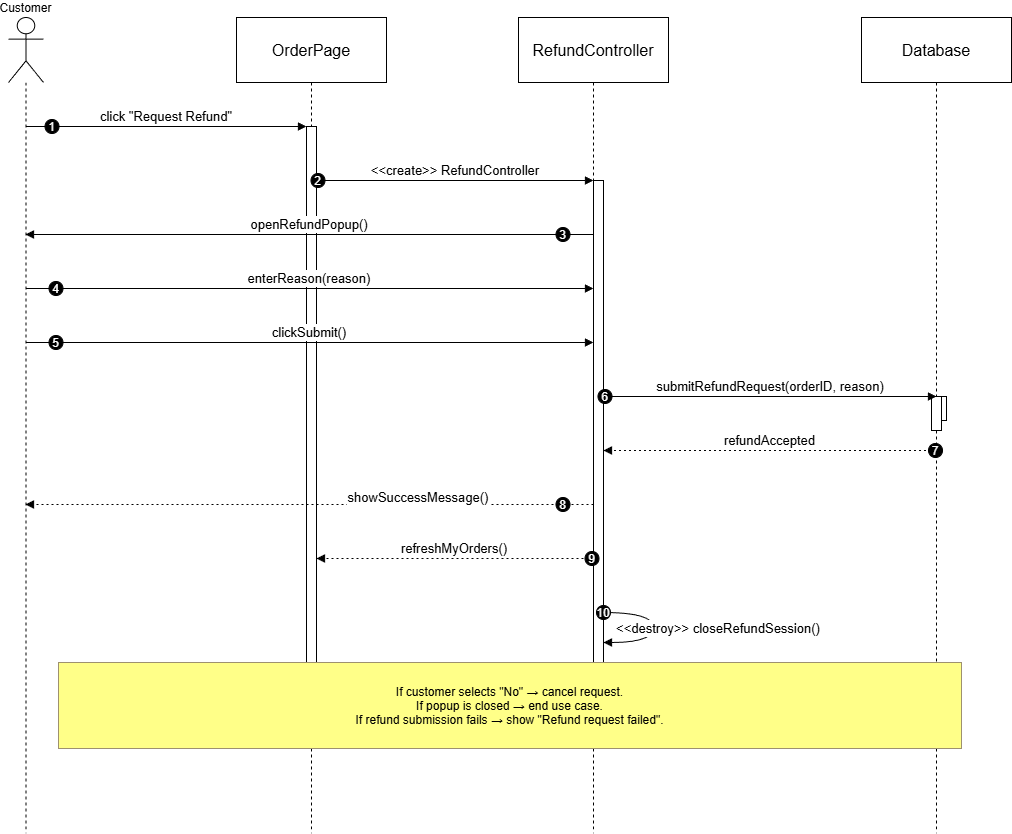

The diagram above was exported from draw.io. Its source (the exported page's mxGraphModel, read from the mxfile embedded in the PNG):
<mxGraphModel dx="1213" dy="764" grid="1" gridSize="10" guides="1" tooltips="1" connect="1" arrows="1" fold="1" page="1" pageScale="1" pageWidth="827" pageHeight="1169" math="0" shadow="0">
  <root>
    <mxCell id="0" />
    <mxCell id="1" parent="0" />
    <mxCell id="trvcyadCy2icJvUrqCH0-1" parent="1" style="shape=umlLifeline;perimeter=lifelinePerimeter;whiteSpace=wrap;container=1;dropTarget=0;collapsible=0;recursiveResize=0;outlineConnect=0;portConstraint=eastwest;newEdgeStyle={&quot;edgeStyle&quot;:&quot;elbowEdgeStyle&quot;,&quot;elbow&quot;:&quot;vertical&quot;,&quot;curved&quot;:0,&quot;rounded&quot;:0};participant=umlActor;verticalAlign=bottom;labelPosition=center;verticalLabelPosition=top;align=center;size=65;" value="Customer" vertex="1">
      <mxGeometry height="816" width="35" x="20" y="30" as="geometry" />
    </mxCell>
    <mxCell id="trvcyadCy2icJvUrqCH0-2" parent="1" style="shape=umlLifeline;perimeter=lifelinePerimeter;whiteSpace=wrap;container=1;dropTarget=0;collapsible=0;recursiveResize=0;outlineConnect=0;portConstraint=eastwest;newEdgeStyle={&quot;edgeStyle&quot;:&quot;elbowEdgeStyle&quot;,&quot;elbow&quot;:&quot;vertical&quot;,&quot;curved&quot;:0,&quot;rounded&quot;:0};size=65;fontSize=16;" value="OrderPage" vertex="1">
      <mxGeometry height="816" width="150" x="248" y="30" as="geometry" />
    </mxCell>
    <mxCell id="trvcyadCy2icJvUrqCH0-3" parent="trvcyadCy2icJvUrqCH0-2" style="points=[];perimeter=orthogonalPerimeter;outlineConnect=0;targetShapes=umlLifeline;portConstraint=eastwest;newEdgeStyle={&quot;edgeStyle&quot;:&quot;elbowEdgeStyle&quot;,&quot;elbow&quot;:&quot;vertical&quot;,&quot;curved&quot;:0,&quot;rounded&quot;:0};fontSize=13;" value="" vertex="1">
      <mxGeometry height="556" width="10" x="70" y="109" as="geometry" />
    </mxCell>
    <mxCell id="trvcyadCy2icJvUrqCH0-4" parent="1" style="shape=umlLifeline;perimeter=lifelinePerimeter;whiteSpace=wrap;container=1;dropTarget=0;collapsible=0;recursiveResize=0;outlineConnect=0;portConstraint=eastwest;newEdgeStyle={&quot;edgeStyle&quot;:&quot;elbowEdgeStyle&quot;,&quot;elbow&quot;:&quot;vertical&quot;,&quot;curved&quot;:0,&quot;rounded&quot;:0};size=65;fontSize=16;" value="RefundController" vertex="1">
      <mxGeometry height="816" width="150" x="530" y="30" as="geometry" />
    </mxCell>
    <mxCell id="trvcyadCy2icJvUrqCH0-5" parent="trvcyadCy2icJvUrqCH0-4" style="points=[];perimeter=orthogonalPerimeter;outlineConnect=0;targetShapes=umlLifeline;portConstraint=eastwest;newEdgeStyle={&quot;edgeStyle&quot;:&quot;elbowEdgeStyle&quot;,&quot;elbow&quot;:&quot;vertical&quot;,&quot;curved&quot;:0,&quot;rounded&quot;:0}" value="" vertex="1">
      <mxGeometry height="482" width="10" x="75" y="163" as="geometry" />
    </mxCell>
    <mxCell id="trvcyadCy2icJvUrqCH0-6" parent="1" style="shape=umlLifeline;perimeter=lifelinePerimeter;whiteSpace=wrap;container=1;dropTarget=0;collapsible=0;recursiveResize=0;outlineConnect=0;portConstraint=eastwest;newEdgeStyle={&quot;edgeStyle&quot;:&quot;elbowEdgeStyle&quot;,&quot;elbow&quot;:&quot;vertical&quot;,&quot;curved&quot;:0,&quot;rounded&quot;:0};size=65;fontSize=16;" value="Database" vertex="1">
      <mxGeometry height="816" width="150" x="873" y="30" as="geometry" />
    </mxCell>
    <mxCell id="trvcyadCy2icJvUrqCH0-7" parent="trvcyadCy2icJvUrqCH0-6" style="points=[];perimeter=orthogonalPerimeter;outlineConnect=0;targetShapes=umlLifeline;portConstraint=eastwest;newEdgeStyle={&quot;edgeStyle&quot;:&quot;elbowEdgeStyle&quot;,&quot;elbow&quot;:&quot;vertical&quot;,&quot;curved&quot;:0,&quot;rounded&quot;:0}" value="" vertex="1">
      <mxGeometry height="24" width="10" x="75" y="379" as="geometry" />
    </mxCell>
    <mxCell id="trvcyadCy2icJvUrqCH0-8" parent="trvcyadCy2icJvUrqCH0-6" style="points=[];perimeter=orthogonalPerimeter;outlineConnect=0;targetShapes=umlLifeline;portConstraint=eastwest;newEdgeStyle={&quot;edgeStyle&quot;:&quot;elbowEdgeStyle&quot;,&quot;elbow&quot;:&quot;vertical&quot;,&quot;curved&quot;:0,&quot;rounded&quot;:0}" value="" vertex="1">
      <mxGeometry height="34" width="10" x="70" y="379" as="geometry" />
    </mxCell>
    <mxCell id="trvcyadCy2icJvUrqCH0-9" edge="1" parent="1" source="trvcyadCy2icJvUrqCH0-1" style="verticalAlign=bottom;edgeStyle=elbowEdgeStyle;elbow=vertical;curved=0;rounded=0;endArrow=block;fontSize=13;" target="trvcyadCy2icJvUrqCH0-3" value="click &quot;Request Refund&quot;">
      <mxGeometry relative="1" as="geometry">
        <Array as="points">
          <mxPoint x="218" y="139" />
        </Array>
      </mxGeometry>
    </mxCell>
    <mxCell id="trvcyadCy2icJvUrqCH0-10" parent="trvcyadCy2icJvUrqCH0-9" style="ellipse;aspect=fixed;fillColor=#000000;align=center;fontColor=#FFFFFF;" value="1" vertex="1">
      <mxGeometry height="14" relative="1" width="14" as="geometry">
        <mxPoint x="-121.5" y="-7" as="offset" />
      </mxGeometry>
    </mxCell>
    <mxCell id="trvcyadCy2icJvUrqCH0-11" edge="1" parent="1" source="trvcyadCy2icJvUrqCH0-3" style="verticalAlign=bottom;edgeStyle=elbowEdgeStyle;elbow=vertical;curved=0;rounded=0;endArrow=block;fontSize=13;" target="trvcyadCy2icJvUrqCH0-5" value="&lt;&lt;create&gt;&gt; RefundController">
      <mxGeometry relative="1" as="geometry">
        <Array as="points">
          <mxPoint x="473" y="193" />
        </Array>
      </mxGeometry>
    </mxCell>
    <mxCell id="trvcyadCy2icJvUrqCH0-12" parent="trvcyadCy2icJvUrqCH0-11" style="ellipse;aspect=fixed;fillColor=#000000;align=center;fontColor=#FFFFFF;" value="2" vertex="1">
      <mxGeometry height="14" relative="1" width="14" as="geometry">
        <mxPoint x="-144.5" y="-7" as="offset" />
      </mxGeometry>
    </mxCell>
    <mxCell id="trvcyadCy2icJvUrqCH0-13" edge="1" parent="1" source="trvcyadCy2icJvUrqCH0-5" style="verticalAlign=bottom;edgeStyle=elbowEdgeStyle;elbow=vertical;curved=0;rounded=0;endArrow=block;fontSize=13;" target="trvcyadCy2icJvUrqCH0-1" value="openRefundPopup()">
      <mxGeometry relative="1" as="geometry">
        <Array as="points">
          <mxPoint x="360" y="247" />
        </Array>
      </mxGeometry>
    </mxCell>
    <mxCell id="trvcyadCy2icJvUrqCH0-14" parent="trvcyadCy2icJvUrqCH0-13" style="ellipse;aspect=fixed;fillColor=#000000;align=center;fontColor=#FFFFFF;" value="3" vertex="1">
      <mxGeometry height="14" relative="1" width="14" as="geometry">
        <mxPoint x="246.5" y="-7" as="offset" />
      </mxGeometry>
    </mxCell>
    <mxCell id="trvcyadCy2icJvUrqCH0-15" edge="1" parent="1" source="trvcyadCy2icJvUrqCH0-1" style="verticalAlign=bottom;edgeStyle=elbowEdgeStyle;elbow=vertical;curved=0;rounded=0;endArrow=block;fontSize=13;" target="trvcyadCy2icJvUrqCH0-5" value="enterReason(reason)">
      <mxGeometry relative="1" as="geometry">
        <Array as="points">
          <mxPoint x="357" y="301" />
        </Array>
      </mxGeometry>
    </mxCell>
    <mxCell id="trvcyadCy2icJvUrqCH0-16" parent="trvcyadCy2icJvUrqCH0-15" style="ellipse;aspect=fixed;fillColor=#000000;align=center;fontColor=#FFFFFF;" value="4" vertex="1">
      <mxGeometry height="14" relative="1" width="14" as="geometry">
        <mxPoint x="-260.5" y="-7" as="offset" />
      </mxGeometry>
    </mxCell>
    <mxCell id="trvcyadCy2icJvUrqCH0-17" edge="1" parent="1" source="trvcyadCy2icJvUrqCH0-1" style="verticalAlign=bottom;edgeStyle=elbowEdgeStyle;elbow=vertical;curved=0;rounded=0;endArrow=block;fontSize=13;" target="trvcyadCy2icJvUrqCH0-5" value="clickSubmit()">
      <mxGeometry relative="1" as="geometry">
        <Array as="points">
          <mxPoint x="357" y="355" />
        </Array>
      </mxGeometry>
    </mxCell>
    <mxCell id="trvcyadCy2icJvUrqCH0-18" parent="trvcyadCy2icJvUrqCH0-17" style="ellipse;aspect=fixed;fillColor=#000000;align=center;fontColor=#FFFFFF;" value="5" vertex="1">
      <mxGeometry height="14" relative="1" width="14" as="geometry">
        <mxPoint x="-260.5" y="-7" as="offset" />
      </mxGeometry>
    </mxCell>
    <mxCell id="trvcyadCy2icJvUrqCH0-19" edge="1" parent="1" source="trvcyadCy2icJvUrqCH0-5" style="verticalAlign=bottom;edgeStyle=elbowEdgeStyle;elbow=vertical;curved=0;rounded=0;endArrow=block;fontSize=13;" target="trvcyadCy2icJvUrqCH0-7" value="submitRefundRequest(orderID, reason)">
      <mxGeometry relative="1" as="geometry">
        <Array as="points">
          <mxPoint x="788" y="409" />
        </Array>
      </mxGeometry>
    </mxCell>
    <mxCell id="trvcyadCy2icJvUrqCH0-20" parent="trvcyadCy2icJvUrqCH0-19" style="ellipse;aspect=fixed;fillColor=#000000;align=center;fontColor=#FFFFFF;" value="6" vertex="1">
      <mxGeometry height="14" relative="1" width="14" as="geometry">
        <mxPoint x="-172.5" y="-7" as="offset" />
      </mxGeometry>
    </mxCell>
    <mxCell id="trvcyadCy2icJvUrqCH0-21" edge="1" parent="1" source="trvcyadCy2icJvUrqCH0-6" style="verticalAlign=bottom;edgeStyle=elbowEdgeStyle;elbow=vertical;curved=0;rounded=0;dashed=1;dashPattern=2 3;endArrow=block;fontSize=13;" target="trvcyadCy2icJvUrqCH0-5" value="refundAccepted">
      <mxGeometry relative="1" as="geometry">
        <Array as="points">
          <mxPoint x="791" y="463" />
        </Array>
      </mxGeometry>
    </mxCell>
    <mxCell id="trvcyadCy2icJvUrqCH0-22" parent="trvcyadCy2icJvUrqCH0-21" style="ellipse;aspect=fixed;fillColor=#000000;align=center;fontColor=#FFFFFF;" value="7" vertex="1">
      <mxGeometry height="14" relative="1" width="14" as="geometry">
        <mxPoint x="158.5" y="-7" as="offset" />
      </mxGeometry>
    </mxCell>
    <mxCell id="trvcyadCy2icJvUrqCH0-23" edge="1" parent="1" source="trvcyadCy2icJvUrqCH0-5" style="verticalAlign=bottom;edgeStyle=elbowEdgeStyle;elbow=vertical;curved=0;rounded=0;dashed=1;dashPattern=2 3;endArrow=block;fontSize=13;" target="trvcyadCy2icJvUrqCH0-1" value="showSuccessMessage()">
      <mxGeometry relative="1" x="-0.3838" y="3" as="geometry">
        <mxPoint as="offset" />
        <Array as="points">
          <mxPoint x="360" y="517" />
        </Array>
      </mxGeometry>
    </mxCell>
    <mxCell id="trvcyadCy2icJvUrqCH0-24" parent="trvcyadCy2icJvUrqCH0-23" style="ellipse;aspect=fixed;fillColor=#000000;align=center;fontColor=#FFFFFF;" value="8" vertex="1">
      <mxGeometry height="14" relative="1" width="14" as="geometry">
        <mxPoint x="246.5" y="-7" as="offset" />
      </mxGeometry>
    </mxCell>
    <mxCell id="trvcyadCy2icJvUrqCH0-25" edge="1" parent="1" source="trvcyadCy2icJvUrqCH0-5" style="verticalAlign=bottom;edgeStyle=elbowEdgeStyle;elbow=vertical;curved=0;rounded=0;dashed=1;dashPattern=2 3;endArrow=block;fontSize=13;" target="trvcyadCy2icJvUrqCH0-3" value="refreshMyOrders()">
      <mxGeometry relative="1" as="geometry">
        <Array as="points">
          <mxPoint x="476" y="571" />
        </Array>
      </mxGeometry>
    </mxCell>
    <mxCell id="trvcyadCy2icJvUrqCH0-26" parent="trvcyadCy2icJvUrqCH0-25" style="ellipse;aspect=fixed;fillColor=#000000;align=center;fontColor=#FFFFFF;" value="9" vertex="1">
      <mxGeometry height="14" relative="1" width="14" as="geometry">
        <mxPoint x="130.5" y="-7" as="offset" />
      </mxGeometry>
    </mxCell>
    <mxCell id="trvcyadCy2icJvUrqCH0-27" edge="1" parent="1" source="trvcyadCy2icJvUrqCH0-5" style="curved=1;endArrow=block;rounded=0;fontSize=13;" target="trvcyadCy2icJvUrqCH0-5" value="&lt;&lt;destroy&gt;&gt; closeRefundSession()">
      <mxGeometry relative="1" y="65" as="geometry">
        <mxPoint as="offset" />
        <Array as="points">
          <mxPoint x="665" y="625" />
          <mxPoint x="665" y="655" />
        </Array>
      </mxGeometry>
    </mxCell>
    <mxCell id="trvcyadCy2icJvUrqCH0-28" parent="trvcyadCy2icJvUrqCH0-27" style="ellipse;aspect=fixed;fillColor=#000000;align=center;fontColor=#FFFFFF;" value="10" vertex="1">
      <mxGeometry height="14" relative="1" width="14" as="geometry">
        <mxPoint x="-57" y="-22" as="offset" />
      </mxGeometry>
    </mxCell>
    <mxCell id="trvcyadCy2icJvUrqCH0-29" parent="1" style="fillColor=#ffff88;strokeColor=#9E916F;" value="If customer selects &quot;No&quot; → cancel request.&#10;If popup is closed → end use case.&#10;If refund submission fails → show &quot;Refund request failed&quot;." vertex="1">
      <mxGeometry height="86" width="903" x="70" y="675" as="geometry" />
    </mxCell>
  </root>
</mxGraphModel>